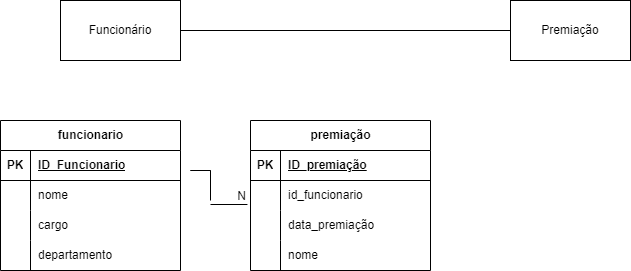

The diagram above was exported from draw.io. Its source (the exported page's mxGraphModel, read from the mxfile embedded in the PNG):
<mxGraphModel dx="825" dy="484" grid="1" gridSize="10" guides="1" tooltips="1" connect="1" arrows="1" fold="1" page="1" pageScale="1" pageWidth="827" pageHeight="1169" math="0" shadow="0">
  <root>
    <mxCell id="0" />
    <mxCell id="1" parent="0" />
    <mxCell id="BYQkOuewW4X2367xBEiy-1" value="funcionario" style="shape=table;startSize=30;container=1;collapsible=1;childLayout=tableLayout;fixedRows=1;rowLines=0;fontStyle=1;align=center;resizeLast=1;html=1;" vertex="1" parent="1">
      <mxGeometry x="70" y="180" width="180" height="150" as="geometry" />
    </mxCell>
    <mxCell id="BYQkOuewW4X2367xBEiy-2" value="" style="shape=tableRow;horizontal=0;startSize=0;swimlaneHead=0;swimlaneBody=0;fillColor=none;collapsible=0;dropTarget=0;points=[[0,0.5],[1,0.5]];portConstraint=eastwest;top=0;left=0;right=0;bottom=1;" vertex="1" parent="BYQkOuewW4X2367xBEiy-1">
      <mxGeometry y="30" width="180" height="30" as="geometry" />
    </mxCell>
    <mxCell id="BYQkOuewW4X2367xBEiy-3" value="PK" style="shape=partialRectangle;connectable=0;fillColor=none;top=0;left=0;bottom=0;right=0;fontStyle=1;overflow=hidden;whiteSpace=wrap;html=1;" vertex="1" parent="BYQkOuewW4X2367xBEiy-2">
      <mxGeometry width="30" height="30" as="geometry">
        <mxRectangle width="30" height="30" as="alternateBounds" />
      </mxGeometry>
    </mxCell>
    <mxCell id="BYQkOuewW4X2367xBEiy-4" value="ID_Funcionario" style="shape=partialRectangle;connectable=0;fillColor=none;top=0;left=0;bottom=0;right=0;align=left;spacingLeft=6;fontStyle=5;overflow=hidden;whiteSpace=wrap;html=1;" vertex="1" parent="BYQkOuewW4X2367xBEiy-2">
      <mxGeometry x="30" width="150" height="30" as="geometry">
        <mxRectangle width="150" height="30" as="alternateBounds" />
      </mxGeometry>
    </mxCell>
    <mxCell id="BYQkOuewW4X2367xBEiy-5" value="" style="shape=tableRow;horizontal=0;startSize=0;swimlaneHead=0;swimlaneBody=0;fillColor=none;collapsible=0;dropTarget=0;points=[[0,0.5],[1,0.5]];portConstraint=eastwest;top=0;left=0;right=0;bottom=0;" vertex="1" parent="BYQkOuewW4X2367xBEiy-1">
      <mxGeometry y="60" width="180" height="30" as="geometry" />
    </mxCell>
    <mxCell id="BYQkOuewW4X2367xBEiy-6" value="" style="shape=partialRectangle;connectable=0;fillColor=none;top=0;left=0;bottom=0;right=0;editable=1;overflow=hidden;whiteSpace=wrap;html=1;" vertex="1" parent="BYQkOuewW4X2367xBEiy-5">
      <mxGeometry width="30" height="30" as="geometry">
        <mxRectangle width="30" height="30" as="alternateBounds" />
      </mxGeometry>
    </mxCell>
    <mxCell id="BYQkOuewW4X2367xBEiy-7" value="nome" style="shape=partialRectangle;connectable=0;fillColor=none;top=0;left=0;bottom=0;right=0;align=left;spacingLeft=6;overflow=hidden;whiteSpace=wrap;html=1;" vertex="1" parent="BYQkOuewW4X2367xBEiy-5">
      <mxGeometry x="30" width="150" height="30" as="geometry">
        <mxRectangle width="150" height="30" as="alternateBounds" />
      </mxGeometry>
    </mxCell>
    <mxCell id="BYQkOuewW4X2367xBEiy-8" value="" style="shape=tableRow;horizontal=0;startSize=0;swimlaneHead=0;swimlaneBody=0;fillColor=none;collapsible=0;dropTarget=0;points=[[0,0.5],[1,0.5]];portConstraint=eastwest;top=0;left=0;right=0;bottom=0;" vertex="1" parent="BYQkOuewW4X2367xBEiy-1">
      <mxGeometry y="90" width="180" height="30" as="geometry" />
    </mxCell>
    <mxCell id="BYQkOuewW4X2367xBEiy-9" value="" style="shape=partialRectangle;connectable=0;fillColor=none;top=0;left=0;bottom=0;right=0;editable=1;overflow=hidden;whiteSpace=wrap;html=1;" vertex="1" parent="BYQkOuewW4X2367xBEiy-8">
      <mxGeometry width="30" height="30" as="geometry">
        <mxRectangle width="30" height="30" as="alternateBounds" />
      </mxGeometry>
    </mxCell>
    <mxCell id="BYQkOuewW4X2367xBEiy-10" value="cargo" style="shape=partialRectangle;connectable=0;fillColor=none;top=0;left=0;bottom=0;right=0;align=left;spacingLeft=6;overflow=hidden;whiteSpace=wrap;html=1;" vertex="1" parent="BYQkOuewW4X2367xBEiy-8">
      <mxGeometry x="30" width="150" height="30" as="geometry">
        <mxRectangle width="150" height="30" as="alternateBounds" />
      </mxGeometry>
    </mxCell>
    <mxCell id="BYQkOuewW4X2367xBEiy-11" value="" style="shape=tableRow;horizontal=0;startSize=0;swimlaneHead=0;swimlaneBody=0;fillColor=none;collapsible=0;dropTarget=0;points=[[0,0.5],[1,0.5]];portConstraint=eastwest;top=0;left=0;right=0;bottom=0;" vertex="1" parent="BYQkOuewW4X2367xBEiy-1">
      <mxGeometry y="120" width="180" height="30" as="geometry" />
    </mxCell>
    <mxCell id="BYQkOuewW4X2367xBEiy-12" value="" style="shape=partialRectangle;connectable=0;fillColor=none;top=0;left=0;bottom=0;right=0;editable=1;overflow=hidden;whiteSpace=wrap;html=1;" vertex="1" parent="BYQkOuewW4X2367xBEiy-11">
      <mxGeometry width="30" height="30" as="geometry">
        <mxRectangle width="30" height="30" as="alternateBounds" />
      </mxGeometry>
    </mxCell>
    <mxCell id="BYQkOuewW4X2367xBEiy-13" value="departamento" style="shape=partialRectangle;connectable=0;fillColor=none;top=0;left=0;bottom=0;right=0;align=left;spacingLeft=6;overflow=hidden;whiteSpace=wrap;html=1;" vertex="1" parent="BYQkOuewW4X2367xBEiy-11">
      <mxGeometry x="30" width="150" height="30" as="geometry">
        <mxRectangle width="150" height="30" as="alternateBounds" />
      </mxGeometry>
    </mxCell>
    <mxCell id="BYQkOuewW4X2367xBEiy-14" value="premiação" style="shape=table;startSize=30;container=1;collapsible=1;childLayout=tableLayout;fixedRows=1;rowLines=0;fontStyle=1;align=center;resizeLast=1;html=1;" vertex="1" parent="1">
      <mxGeometry x="320" y="180" width="180" height="150" as="geometry" />
    </mxCell>
    <mxCell id="BYQkOuewW4X2367xBEiy-15" value="" style="shape=tableRow;horizontal=0;startSize=0;swimlaneHead=0;swimlaneBody=0;fillColor=none;collapsible=0;dropTarget=0;points=[[0,0.5],[1,0.5]];portConstraint=eastwest;top=0;left=0;right=0;bottom=1;" vertex="1" parent="BYQkOuewW4X2367xBEiy-14">
      <mxGeometry y="30" width="180" height="30" as="geometry" />
    </mxCell>
    <mxCell id="BYQkOuewW4X2367xBEiy-16" value="PK" style="shape=partialRectangle;connectable=0;fillColor=none;top=0;left=0;bottom=0;right=0;fontStyle=1;overflow=hidden;whiteSpace=wrap;html=1;" vertex="1" parent="BYQkOuewW4X2367xBEiy-15">
      <mxGeometry width="30" height="30" as="geometry">
        <mxRectangle width="30" height="30" as="alternateBounds" />
      </mxGeometry>
    </mxCell>
    <mxCell id="BYQkOuewW4X2367xBEiy-17" value="ID_premiação" style="shape=partialRectangle;connectable=0;fillColor=none;top=0;left=0;bottom=0;right=0;align=left;spacingLeft=6;fontStyle=5;overflow=hidden;whiteSpace=wrap;html=1;" vertex="1" parent="BYQkOuewW4X2367xBEiy-15">
      <mxGeometry x="30" width="150" height="30" as="geometry">
        <mxRectangle width="150" height="30" as="alternateBounds" />
      </mxGeometry>
    </mxCell>
    <mxCell id="BYQkOuewW4X2367xBEiy-18" value="" style="shape=tableRow;horizontal=0;startSize=0;swimlaneHead=0;swimlaneBody=0;fillColor=none;collapsible=0;dropTarget=0;points=[[0,0.5],[1,0.5]];portConstraint=eastwest;top=0;left=0;right=0;bottom=0;" vertex="1" parent="BYQkOuewW4X2367xBEiy-14">
      <mxGeometry y="60" width="180" height="30" as="geometry" />
    </mxCell>
    <mxCell id="BYQkOuewW4X2367xBEiy-19" value="" style="shape=partialRectangle;connectable=0;fillColor=none;top=0;left=0;bottom=0;right=0;editable=1;overflow=hidden;whiteSpace=wrap;html=1;" vertex="1" parent="BYQkOuewW4X2367xBEiy-18">
      <mxGeometry width="30" height="30" as="geometry">
        <mxRectangle width="30" height="30" as="alternateBounds" />
      </mxGeometry>
    </mxCell>
    <mxCell id="BYQkOuewW4X2367xBEiy-20" value="id_funcionario" style="shape=partialRectangle;connectable=0;fillColor=none;top=0;left=0;bottom=0;right=0;align=left;spacingLeft=6;overflow=hidden;whiteSpace=wrap;html=1;" vertex="1" parent="BYQkOuewW4X2367xBEiy-18">
      <mxGeometry x="30" width="150" height="30" as="geometry">
        <mxRectangle width="150" height="30" as="alternateBounds" />
      </mxGeometry>
    </mxCell>
    <mxCell id="BYQkOuewW4X2367xBEiy-21" value="" style="shape=tableRow;horizontal=0;startSize=0;swimlaneHead=0;swimlaneBody=0;fillColor=none;collapsible=0;dropTarget=0;points=[[0,0.5],[1,0.5]];portConstraint=eastwest;top=0;left=0;right=0;bottom=0;" vertex="1" parent="BYQkOuewW4X2367xBEiy-14">
      <mxGeometry y="90" width="180" height="30" as="geometry" />
    </mxCell>
    <mxCell id="BYQkOuewW4X2367xBEiy-22" value="" style="shape=partialRectangle;connectable=0;fillColor=none;top=0;left=0;bottom=0;right=0;editable=1;overflow=hidden;whiteSpace=wrap;html=1;" vertex="1" parent="BYQkOuewW4X2367xBEiy-21">
      <mxGeometry width="30" height="30" as="geometry">
        <mxRectangle width="30" height="30" as="alternateBounds" />
      </mxGeometry>
    </mxCell>
    <mxCell id="BYQkOuewW4X2367xBEiy-23" value="data_premiação" style="shape=partialRectangle;connectable=0;fillColor=none;top=0;left=0;bottom=0;right=0;align=left;spacingLeft=6;overflow=hidden;whiteSpace=wrap;html=1;" vertex="1" parent="BYQkOuewW4X2367xBEiy-21">
      <mxGeometry x="30" width="150" height="30" as="geometry">
        <mxRectangle width="150" height="30" as="alternateBounds" />
      </mxGeometry>
    </mxCell>
    <mxCell id="BYQkOuewW4X2367xBEiy-24" value="" style="shape=tableRow;horizontal=0;startSize=0;swimlaneHead=0;swimlaneBody=0;fillColor=none;collapsible=0;dropTarget=0;points=[[0,0.5],[1,0.5]];portConstraint=eastwest;top=0;left=0;right=0;bottom=0;" vertex="1" parent="BYQkOuewW4X2367xBEiy-14">
      <mxGeometry y="120" width="180" height="30" as="geometry" />
    </mxCell>
    <mxCell id="BYQkOuewW4X2367xBEiy-25" value="" style="shape=partialRectangle;connectable=0;fillColor=none;top=0;left=0;bottom=0;right=0;editable=1;overflow=hidden;whiteSpace=wrap;html=1;" vertex="1" parent="BYQkOuewW4X2367xBEiy-24">
      <mxGeometry width="30" height="30" as="geometry">
        <mxRectangle width="30" height="30" as="alternateBounds" />
      </mxGeometry>
    </mxCell>
    <mxCell id="BYQkOuewW4X2367xBEiy-26" value="nome" style="shape=partialRectangle;connectable=0;fillColor=none;top=0;left=0;bottom=0;right=0;align=left;spacingLeft=6;overflow=hidden;whiteSpace=wrap;html=1;" vertex="1" parent="BYQkOuewW4X2367xBEiy-24">
      <mxGeometry x="30" width="150" height="30" as="geometry">
        <mxRectangle width="150" height="30" as="alternateBounds" />
      </mxGeometry>
    </mxCell>
    <mxCell id="BYQkOuewW4X2367xBEiy-55" value="Premiação" style="rounded=0;whiteSpace=wrap;html=1;" vertex="1" parent="1">
      <mxGeometry x="580" y="60" width="120" height="60" as="geometry" />
    </mxCell>
    <mxCell id="BYQkOuewW4X2367xBEiy-57" value="Funcionário" style="rounded=0;whiteSpace=wrap;html=1;" vertex="1" parent="1">
      <mxGeometry x="130" y="60" width="120" height="60" as="geometry" />
    </mxCell>
    <mxCell id="BYQkOuewW4X2367xBEiy-120" value="" style="endArrow=none;html=1;rounded=0;exitX=1;exitY=0.5;exitDx=0;exitDy=0;entryX=0;entryY=0.5;entryDx=0;entryDy=0;" edge="1" parent="1" source="BYQkOuewW4X2367xBEiy-57" target="BYQkOuewW4X2367xBEiy-55">
      <mxGeometry width="50" height="50" relative="1" as="geometry">
        <mxPoint x="390" y="250" as="sourcePoint" />
        <mxPoint x="440" y="200" as="targetPoint" />
      </mxGeometry>
    </mxCell>
    <mxCell id="BYQkOuewW4X2367xBEiy-122" value="" style="endArrow=none;html=1;rounded=0;entryX=-0.017;entryY=0.8;entryDx=0;entryDy=0;entryPerimeter=0;" edge="1" parent="1" target="BYQkOuewW4X2367xBEiy-18">
      <mxGeometry relative="1" as="geometry">
        <mxPoint x="280" y="264" as="sourcePoint" />
        <mxPoint x="310" y="260" as="targetPoint" />
      </mxGeometry>
    </mxCell>
    <mxCell id="BYQkOuewW4X2367xBEiy-123" value="N" style="resizable=0;html=1;whiteSpace=wrap;align=right;verticalAlign=bottom;" connectable="0" vertex="1" parent="BYQkOuewW4X2367xBEiy-122">
      <mxGeometry x="1" relative="1" as="geometry" />
    </mxCell>
    <mxCell id="BYQkOuewW4X2367xBEiy-124" value="" style="endArrow=none;html=1;rounded=0;" edge="1" parent="1">
      <mxGeometry relative="1" as="geometry">
        <mxPoint x="280" y="230" as="sourcePoint" />
        <mxPoint x="280" y="230" as="targetPoint" />
        <Array as="points">
          <mxPoint x="260" y="230" />
        </Array>
      </mxGeometry>
    </mxCell>
    <mxCell id="BYQkOuewW4X2367xBEiy-125" value="" style="endArrow=none;html=1;rounded=0;" edge="1" parent="1">
      <mxGeometry relative="1" as="geometry">
        <mxPoint x="280" y="230" as="sourcePoint" />
        <mxPoint x="280" y="260" as="targetPoint" />
      </mxGeometry>
    </mxCell>
  </root>
</mxGraphModel>